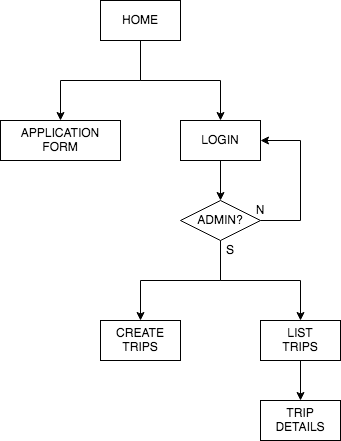

The diagram above was exported from draw.io. Its source (the exported page's mxGraphModel, read from the mxfile embedded in the PNG):
<mxGraphModel dx="786" dy="456" grid="1" gridSize="10" guides="1" tooltips="1" connect="1" arrows="1" fold="1" page="1" pageScale="1" pageWidth="827" pageHeight="1169" math="0" shadow="0">
  <root>
    <mxCell id="0" />
    <mxCell id="1" parent="0" />
    <mxCell id="T7pd2sWvwbecYTcue7qg-24" style="edgeStyle=orthogonalEdgeStyle;rounded=0;orthogonalLoop=1;jettySize=auto;html=1;exitX=0.5;exitY=1;exitDx=0;exitDy=0;entryX=0.5;entryY=0;entryDx=0;entryDy=0;" edge="1" parent="1" source="T7pd2sWvwbecYTcue7qg-1" target="T7pd2sWvwbecYTcue7qg-2">
      <mxGeometry relative="1" as="geometry">
        <Array as="points">
          <mxPoint x="360" y="160" />
          <mxPoint x="280" y="160" />
        </Array>
      </mxGeometry>
    </mxCell>
    <mxCell id="T7pd2sWvwbecYTcue7qg-25" style="edgeStyle=orthogonalEdgeStyle;rounded=0;orthogonalLoop=1;jettySize=auto;html=1;entryX=0.5;entryY=0;entryDx=0;entryDy=0;" edge="1" parent="1" source="T7pd2sWvwbecYTcue7qg-1" target="T7pd2sWvwbecYTcue7qg-3">
      <mxGeometry relative="1" as="geometry">
        <Array as="points">
          <mxPoint x="360" y="160" />
          <mxPoint x="440" y="160" />
        </Array>
      </mxGeometry>
    </mxCell>
    <mxCell id="T7pd2sWvwbecYTcue7qg-1" value="&lt;div&gt;HOME&lt;/div&gt;" style="rounded=0;whiteSpace=wrap;html=1;" vertex="1" parent="1">
      <mxGeometry x="320" y="80" width="80" height="40" as="geometry" />
    </mxCell>
    <mxCell id="T7pd2sWvwbecYTcue7qg-2" value="&lt;div&gt;APPLICATION&lt;/div&gt;&lt;div&gt;FORM&lt;/div&gt;" style="rounded=0;whiteSpace=wrap;html=1;" vertex="1" parent="1">
      <mxGeometry x="220" y="200" width="120" height="40" as="geometry" />
    </mxCell>
    <mxCell id="T7pd2sWvwbecYTcue7qg-3" value="LOGIN" style="rounded=0;whiteSpace=wrap;html=1;" vertex="1" parent="1">
      <mxGeometry x="400" y="200" width="80" height="40" as="geometry" />
    </mxCell>
    <mxCell id="T7pd2sWvwbecYTcue7qg-21" value="" style="edgeStyle=orthogonalEdgeStyle;rounded=0;orthogonalLoop=1;jettySize=auto;html=1;entryX=0.5;entryY=0;entryDx=0;entryDy=0;" edge="1" parent="1" source="T7pd2sWvwbecYTcue7qg-4" target="T7pd2sWvwbecYTcue7qg-5">
      <mxGeometry relative="1" as="geometry" />
    </mxCell>
    <mxCell id="T7pd2sWvwbecYTcue7qg-22" style="edgeStyle=orthogonalEdgeStyle;rounded=0;orthogonalLoop=1;jettySize=auto;html=1;entryX=0.5;entryY=0;entryDx=0;entryDy=0;" edge="1" parent="1" source="T7pd2sWvwbecYTcue7qg-4" target="T7pd2sWvwbecYTcue7qg-6">
      <mxGeometry relative="1" as="geometry">
        <Array as="points">
          <mxPoint x="440" y="360" />
          <mxPoint x="520" y="360" />
        </Array>
      </mxGeometry>
    </mxCell>
    <mxCell id="T7pd2sWvwbecYTcue7qg-23" style="edgeStyle=orthogonalEdgeStyle;rounded=0;orthogonalLoop=1;jettySize=auto;html=1;entryX=1;entryY=0.5;entryDx=0;entryDy=0;" edge="1" parent="1" source="T7pd2sWvwbecYTcue7qg-4" target="T7pd2sWvwbecYTcue7qg-3">
      <mxGeometry relative="1" as="geometry">
        <Array as="points">
          <mxPoint x="520" y="300" />
          <mxPoint x="520" y="220" />
        </Array>
      </mxGeometry>
    </mxCell>
    <mxCell id="T7pd2sWvwbecYTcue7qg-4" value="ADMIN?" style="rhombus;whiteSpace=wrap;html=1;" vertex="1" parent="1">
      <mxGeometry x="400" y="280" width="80" height="40" as="geometry" />
    </mxCell>
    <mxCell id="T7pd2sWvwbecYTcue7qg-5" value="&lt;div&gt;CREATE&lt;/div&gt;&lt;div&gt;TRIPS&lt;br&gt;&lt;/div&gt;" style="rounded=0;whiteSpace=wrap;html=1;" vertex="1" parent="1">
      <mxGeometry x="320" y="400" width="80" height="40" as="geometry" />
    </mxCell>
    <mxCell id="T7pd2sWvwbecYTcue7qg-20" value="" style="edgeStyle=orthogonalEdgeStyle;rounded=0;orthogonalLoop=1;jettySize=auto;html=1;" edge="1" parent="1" source="T7pd2sWvwbecYTcue7qg-6" target="T7pd2sWvwbecYTcue7qg-7">
      <mxGeometry relative="1" as="geometry" />
    </mxCell>
    <mxCell id="T7pd2sWvwbecYTcue7qg-6" value="&lt;div&gt;LIST&lt;/div&gt;&lt;div&gt;TRIPS&lt;/div&gt;" style="rounded=0;whiteSpace=wrap;html=1;" vertex="1" parent="1">
      <mxGeometry x="480" y="400" width="80" height="40" as="geometry" />
    </mxCell>
    <mxCell id="T7pd2sWvwbecYTcue7qg-7" value="&lt;div&gt;TRIP&lt;/div&gt;&lt;div&gt;DETAILS&lt;br&gt;&lt;/div&gt;" style="rounded=0;whiteSpace=wrap;html=1;" vertex="1" parent="1">
      <mxGeometry x="480" y="480" width="80" height="40" as="geometry" />
    </mxCell>
    <mxCell id="T7pd2sWvwbecYTcue7qg-10" value="" style="endArrow=classic;html=1;entryX=0.5;entryY=0;entryDx=0;entryDy=0;exitX=0.5;exitY=1;exitDx=0;exitDy=0;" edge="1" parent="1" source="T7pd2sWvwbecYTcue7qg-3" target="T7pd2sWvwbecYTcue7qg-4">
      <mxGeometry width="50" height="50" relative="1" as="geometry">
        <mxPoint x="400" y="310" as="sourcePoint" />
        <mxPoint x="450" y="260" as="targetPoint" />
      </mxGeometry>
    </mxCell>
    <mxCell id="T7pd2sWvwbecYTcue7qg-26" value="S" style="text;html=1;strokeColor=none;fillColor=none;align=center;verticalAlign=middle;whiteSpace=wrap;rounded=0;" vertex="1" parent="1">
      <mxGeometry x="430" y="320" width="40" height="20" as="geometry" />
    </mxCell>
    <mxCell id="T7pd2sWvwbecYTcue7qg-27" value="N" style="text;html=1;strokeColor=none;fillColor=none;align=center;verticalAlign=middle;whiteSpace=wrap;rounded=0;" vertex="1" parent="1">
      <mxGeometry x="460" y="280" width="40" height="20" as="geometry" />
    </mxCell>
  </root>
</mxGraphModel>